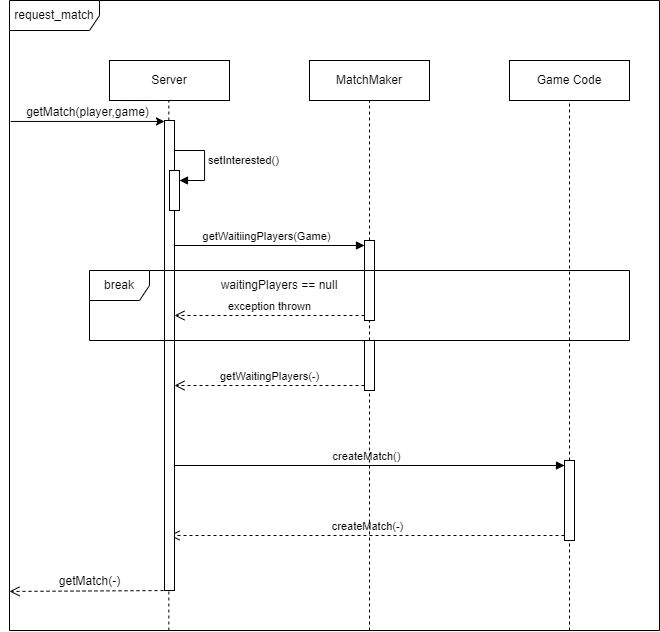

The diagram above was exported from draw.io. Its source (the exported page's mxGraphModel, read from the mxfile embedded in the PNG):
<mxGraphModel dx="414" dy="588" grid="1" gridSize="10" guides="1" tooltips="1" connect="1" arrows="1" fold="1" page="1" pageScale="1" pageWidth="827" pageHeight="1169" math="0" shadow="0">
  <root>
    <mxCell id="0" />
    <mxCell id="1" parent="0" />
    <mxCell id="4" value="MatchMaker" style="rounded=0;whiteSpace=wrap;html=1;" parent="1" vertex="1">
      <mxGeometry x="480" y="100" width="120" height="40" as="geometry" />
    </mxCell>
    <mxCell id="5" value="Game Code" style="rounded=0;whiteSpace=wrap;html=1;" parent="1" vertex="1">
      <mxGeometry x="680" y="100" width="120" height="40" as="geometry" />
    </mxCell>
    <mxCell id="6" value="&lt;font style=&quot;font-size: 12px;&quot;&gt;request_match&lt;/font&gt;" style="shape=umlFrame;whiteSpace=wrap;html=1;pointerEvents=0;width=90;height=30;" parent="1" vertex="1">
      <mxGeometry x="180" y="40" width="650" height="630" as="geometry" />
    </mxCell>
    <mxCell id="19" value="" style="endArrow=none;dashed=1;html=1;rounded=0;exitX=0.119;exitY=1.001;exitDx=0;exitDy=0;exitPerimeter=0;" parent="1" source="3" edge="1">
      <mxGeometry width="50" height="50" relative="1" as="geometry">
        <mxPoint x="329.28999999999996" y="1001" as="sourcePoint" />
        <mxPoint x="330.28999999999996" y="140" as="targetPoint" />
      </mxGeometry>
    </mxCell>
    <mxCell id="3" value="Server" style="rounded=0;whiteSpace=wrap;html=1;" parent="1" vertex="1">
      <mxGeometry x="280" y="100" width="120" height="40" as="geometry" />
    </mxCell>
    <mxCell id="22" value="" style="endArrow=none;dashed=1;html=1;rounded=0;entryX=0.5;entryY=1;entryDx=0;entryDy=0;" parent="1" source="30" target="4" edge="1">
      <mxGeometry width="50" height="50" relative="1" as="geometry">
        <mxPoint x="539" y="1000" as="sourcePoint" />
        <mxPoint x="541" y="137" as="targetPoint" />
      </mxGeometry>
    </mxCell>
    <mxCell id="23" value="" style="endArrow=none;dashed=1;html=1;rounded=0;entryX=0.5;entryY=1;entryDx=0;entryDy=0;" parent="1" source="34" target="5" edge="1">
      <mxGeometry width="50" height="50" relative="1" as="geometry">
        <mxPoint x="740" y="670" as="sourcePoint" />
        <mxPoint x="740.41" y="140" as="targetPoint" />
      </mxGeometry>
    </mxCell>
    <mxCell id="31" value="getWaitiingPlayers(Game)" style="html=1;verticalAlign=bottom;endArrow=block;curved=0;rounded=0;entryX=0;entryY=0;entryDx=0;entryDy=5;" parent="1" target="30" edge="1">
      <mxGeometry relative="1" as="geometry">
        <mxPoint x="340" y="285" as="sourcePoint" />
      </mxGeometry>
    </mxCell>
    <mxCell id="33" value="" style="endArrow=none;dashed=1;html=1;rounded=0;entryX=0.5;entryY=1;entryDx=0;entryDy=0;" parent="1" source="46" target="30" edge="1">
      <mxGeometry width="50" height="50" relative="1" as="geometry">
        <mxPoint x="540" y="670" as="sourcePoint" />
        <mxPoint x="540" y="140" as="targetPoint" />
      </mxGeometry>
    </mxCell>
    <mxCell id="30" value="" style="html=1;points=[[0,0,0,0,5],[0,1,0,0,-5],[1,0,0,0,5],[1,1,0,0,-5]];perimeter=orthogonalPerimeter;outlineConnect=0;targetShapes=umlLifeline;portConstraint=eastwest;newEdgeStyle={&quot;curved&quot;:0,&quot;rounded&quot;:0};" parent="1" vertex="1">
      <mxGeometry x="535" y="280" width="10" height="80" as="geometry" />
    </mxCell>
    <mxCell id="35" value="createMatch()" style="html=1;verticalAlign=bottom;endArrow=block;curved=0;rounded=0;entryX=0;entryY=0;entryDx=0;entryDy=5;" parent="1" target="34" edge="1">
      <mxGeometry relative="1" as="geometry">
        <mxPoint x="340" y="505" as="sourcePoint" />
      </mxGeometry>
    </mxCell>
    <mxCell id="36" value="createMatch(-)" style="html=1;verticalAlign=bottom;endArrow=open;dashed=1;endSize=8;curved=0;rounded=0;exitX=0;exitY=1;exitDx=0;exitDy=-5;" parent="1" source="34" edge="1">
      <mxGeometry relative="1" as="geometry">
        <mxPoint x="340" y="575" as="targetPoint" />
      </mxGeometry>
    </mxCell>
    <mxCell id="37" value="" style="endArrow=none;dashed=1;html=1;rounded=0;entryX=0.5;entryY=1;entryDx=0;entryDy=0;" parent="1" edge="1">
      <mxGeometry width="50" height="50" relative="1" as="geometry">
        <mxPoint x="339.33" y="670" as="sourcePoint" />
        <mxPoint x="339.33" y="140" as="targetPoint" />
      </mxGeometry>
    </mxCell>
    <mxCell id="38" value="" style="endArrow=none;dashed=1;html=1;rounded=0;entryX=0.5;entryY=1;entryDx=0;entryDy=0;" parent="1" target="34" edge="1">
      <mxGeometry width="50" height="50" relative="1" as="geometry">
        <mxPoint x="740" y="670" as="sourcePoint" />
        <mxPoint x="740" y="140" as="targetPoint" />
      </mxGeometry>
    </mxCell>
    <mxCell id="34" value="" style="html=1;points=[[0,0,0,0,5],[0,1,0,0,-5],[1,0,0,0,5],[1,1,0,0,-5]];perimeter=orthogonalPerimeter;outlineConnect=0;targetShapes=umlLifeline;portConstraint=eastwest;newEdgeStyle={&quot;curved&quot;:0,&quot;rounded&quot;:0};" parent="1" vertex="1">
      <mxGeometry x="735" y="500" width="10" height="80" as="geometry" />
    </mxCell>
    <mxCell id="42" value="setInterested()" style="html=1;align=left;spacingLeft=2;endArrow=block;rounded=0;edgeStyle=orthogonalEdgeStyle;curved=0;rounded=0;" parent="1" target="41" edge="1">
      <mxGeometry relative="1" as="geometry">
        <mxPoint x="340" y="190" as="sourcePoint" />
        <Array as="points">
          <mxPoint x="375" y="220" />
        </Array>
      </mxGeometry>
    </mxCell>
    <mxCell id="47" value="" style="endArrow=none;dashed=1;html=1;rounded=0;entryX=0.5;entryY=1;entryDx=0;entryDy=0;" parent="1" target="46" edge="1">
      <mxGeometry width="50" height="50" relative="1" as="geometry">
        <mxPoint x="540" y="670" as="sourcePoint" />
        <mxPoint x="540" y="350" as="targetPoint" />
      </mxGeometry>
    </mxCell>
    <mxCell id="46" value="" style="html=1;points=[[0,0,0,0,5],[0,1,0,0,-5],[1,0,0,0,5],[1,1,0,0,-5]];perimeter=orthogonalPerimeter;outlineConnect=0;targetShapes=umlLifeline;portConstraint=eastwest;newEdgeStyle={&quot;curved&quot;:0,&quot;rounded&quot;:0};" parent="1" vertex="1">
      <mxGeometry x="535" y="380" width="10" height="50" as="geometry" />
    </mxCell>
    <mxCell id="48" value="exception thrown" style="html=1;verticalAlign=bottom;endArrow=open;dashed=1;endSize=8;curved=0;rounded=0;exitX=0;exitY=1;exitDx=0;exitDy=-5;exitPerimeter=0;" parent="1" source="30" target="55" edge="1">
      <mxGeometry relative="1" as="geometry">
        <mxPoint x="530" y="380" as="sourcePoint" />
        <mxPoint x="350" y="355" as="targetPoint" />
      </mxGeometry>
    </mxCell>
    <mxCell id="49" value="waitingPlayers == null" style="text;html=1;strokeColor=none;fillColor=none;align=center;verticalAlign=middle;whiteSpace=wrap;rounded=0;" parent="1" vertex="1">
      <mxGeometry x="380" y="310" width="140" height="30" as="geometry" />
    </mxCell>
    <mxCell id="52" value="&lt;font style=&quot;font-size: 12px;&quot;&gt;getMatch(player,game)&lt;/font&gt;" style="endArrow=classic;html=1;rounded=0;exitX=0.002;exitY=0.192;exitDx=0;exitDy=0;exitPerimeter=0;verticalAlign=bottom;" parent="1" source="6" target="55" edge="1">
      <mxGeometry width="50" height="50" relative="1" as="geometry">
        <mxPoint x="390" y="290" as="sourcePoint" />
        <mxPoint x="340" y="161" as="targetPoint" />
      </mxGeometry>
    </mxCell>
    <mxCell id="54" value="&lt;font style=&quot;font-size: 12px;&quot;&gt;getMatch(-)&lt;/font&gt;" style="html=1;verticalAlign=bottom;endArrow=open;dashed=1;endSize=8;curved=0;rounded=0;entryX=0;entryY=0.938;entryDx=0;entryDy=0;entryPerimeter=0;" parent="1" target="6" edge="1">
      <mxGeometry relative="1" as="geometry">
        <mxPoint x="340" y="630" as="sourcePoint" />
        <mxPoint x="245" y="631" as="targetPoint" />
      </mxGeometry>
    </mxCell>
    <mxCell id="55" value="" style="html=1;points=[[0,0,0,0,5],[0,1,0,0,-5],[1,0,0,0,5],[1,1,0,0,-5]];perimeter=orthogonalPerimeter;outlineConnect=0;targetShapes=umlLifeline;portConstraint=eastwest;newEdgeStyle={&quot;curved&quot;:0,&quot;rounded&quot;:0};" parent="1" vertex="1">
      <mxGeometry x="335" y="160" width="10" height="470" as="geometry" />
    </mxCell>
    <mxCell id="43" value="break" style="shape=umlFrame;whiteSpace=wrap;html=1;pointerEvents=0;" parent="1" vertex="1">
      <mxGeometry x="260" y="310" width="540" height="70" as="geometry" />
    </mxCell>
    <mxCell id="32" value="getWaitingPlayers(-)" style="html=1;verticalAlign=bottom;endArrow=open;dashed=1;endSize=8;curved=0;rounded=0;exitX=0;exitY=1;exitDx=0;exitDy=-5;exitPerimeter=0;" parent="1" source="46" target="55" edge="1">
      <mxGeometry x="0.0039" relative="1" as="geometry">
        <mxPoint x="340" y="425" as="targetPoint" />
        <mxPoint x="510" y="420" as="sourcePoint" />
        <mxPoint as="offset" />
      </mxGeometry>
    </mxCell>
    <mxCell id="41" value="" style="html=1;points=[[0,0,0,0,5],[0,1,0,0,-5],[1,0,0,0,5],[1,1,0,0,-5]];perimeter=orthogonalPerimeter;outlineConnect=0;targetShapes=umlLifeline;portConstraint=eastwest;newEdgeStyle={&quot;curved&quot;:0,&quot;rounded&quot;:0};" parent="1" vertex="1">
      <mxGeometry x="340" y="210" width="10" height="40" as="geometry" />
    </mxCell>
  </root>
</mxGraphModel>